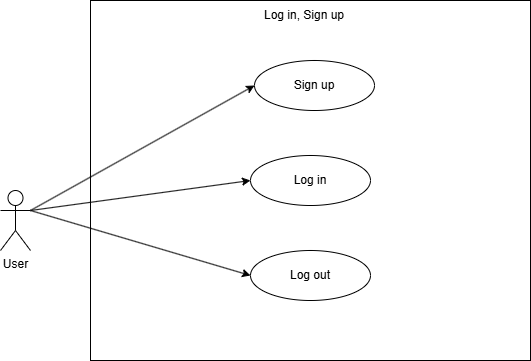

The diagram above was exported from draw.io. Its source (the exported page's mxGraphModel, read from the mxfile embedded in the PNG):
<mxGraphModel dx="1426" dy="743" grid="1" gridSize="10" guides="1" tooltips="1" connect="1" arrows="1" fold="1" page="1" pageScale="1" pageWidth="827" pageHeight="1169" math="0" shadow="0">
  <root>
    <mxCell id="0" />
    <mxCell id="1" parent="0" />
    <mxCell id="E1ldtFhxYcp1GU-83vnv-1" value="" style="rounded=0;whiteSpace=wrap;html=1;" parent="1" vertex="1">
      <mxGeometry x="200" y="40" width="440" height="360" as="geometry" />
    </mxCell>
    <mxCell id="E1ldtFhxYcp1GU-83vnv-2" value="Log in, Sign up" style="text;html=1;align=center;verticalAlign=middle;whiteSpace=wrap;rounded=0;" parent="1" vertex="1">
      <mxGeometry x="302" y="40" width="224" height="30" as="geometry" />
    </mxCell>
    <mxCell id="E1ldtFhxYcp1GU-83vnv-3" value="User" style="shape=umlActor;verticalLabelPosition=bottom;verticalAlign=top;html=1;outlineConnect=0;" parent="1" vertex="1">
      <mxGeometry x="110" y="230" width="30" height="60" as="geometry" />
    </mxCell>
    <mxCell id="E1ldtFhxYcp1GU-83vnv-28" value="Log in" style="ellipse;whiteSpace=wrap;html=1;" parent="1" vertex="1">
      <mxGeometry x="360" y="195" width="120" height="50" as="geometry" />
    </mxCell>
    <mxCell id="E1ldtFhxYcp1GU-83vnv-45" value="" style="endArrow=classic;html=1;rounded=0;exitX=1;exitY=0.3333333333333333;exitDx=0;exitDy=0;exitPerimeter=0;entryX=0;entryY=0.5;entryDx=0;entryDy=0;" parent="1" source="E1ldtFhxYcp1GU-83vnv-3" target="E1ldtFhxYcp1GU-83vnv-28" edge="1">
      <mxGeometry width="50" height="50" relative="1" as="geometry">
        <mxPoint x="250" y="230" as="sourcePoint" />
        <mxPoint x="300" y="180" as="targetPoint" />
      </mxGeometry>
    </mxCell>
    <mxCell id="OlxWLgDXb9d--V8qFJxk-1" value="Sign up" style="ellipse;whiteSpace=wrap;html=1;" vertex="1" parent="1">
      <mxGeometry x="364" y="100" width="120" height="50" as="geometry" />
    </mxCell>
    <mxCell id="OlxWLgDXb9d--V8qFJxk-2" value="Log out" style="ellipse;whiteSpace=wrap;html=1;" vertex="1" parent="1">
      <mxGeometry x="360" y="290" width="120" height="50" as="geometry" />
    </mxCell>
    <mxCell id="OlxWLgDXb9d--V8qFJxk-3" value="" style="endArrow=classic;html=1;rounded=0;exitX=1;exitY=0.3333333333333333;exitDx=0;exitDy=0;exitPerimeter=0;entryX=0;entryY=0.5;entryDx=0;entryDy=0;" edge="1" parent="1" source="E1ldtFhxYcp1GU-83vnv-3" target="OlxWLgDXb9d--V8qFJxk-2">
      <mxGeometry width="50" height="50" relative="1" as="geometry">
        <mxPoint x="390" y="410" as="sourcePoint" />
        <mxPoint x="440" y="360" as="targetPoint" />
      </mxGeometry>
    </mxCell>
    <mxCell id="OlxWLgDXb9d--V8qFJxk-4" value="" style="endArrow=classic;html=1;rounded=0;exitX=1;exitY=0.3333333333333333;exitDx=0;exitDy=0;exitPerimeter=0;entryX=0;entryY=0.5;entryDx=0;entryDy=0;" edge="1" parent="1" source="E1ldtFhxYcp1GU-83vnv-3" target="OlxWLgDXb9d--V8qFJxk-1">
      <mxGeometry width="50" height="50" relative="1" as="geometry">
        <mxPoint x="150" y="260" as="sourcePoint" />
        <mxPoint x="370" y="325" as="targetPoint" />
      </mxGeometry>
    </mxCell>
  </root>
</mxGraphModel>